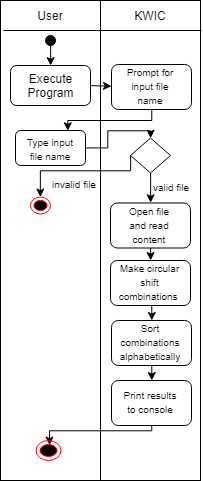

The diagram above was exported from draw.io. Its source (the exported page's mxGraphModel, read from the mxfile embedded in the PNG):
<mxGraphModel dx="449" dy="256" grid="1" gridSize="10" guides="1" tooltips="1" connect="1" arrows="1" fold="1" page="1" pageScale="1" pageWidth="827" pageHeight="1169" math="0" shadow="0">
  <root>
    <mxCell id="0" />
    <mxCell id="1" parent="0" />
    <mxCell id="4occgOn3oPnZl6UYDNCe-2" value="" style="rounded=0;whiteSpace=wrap;html=1;" vertex="1" parent="1">
      <mxGeometry x="130" y="60" width="100" height="480" as="geometry" />
    </mxCell>
    <mxCell id="4occgOn3oPnZl6UYDNCe-3" value="" style="rounded=0;whiteSpace=wrap;html=1;" vertex="1" parent="1">
      <mxGeometry x="230" y="60" width="100" height="480" as="geometry" />
    </mxCell>
    <mxCell id="4occgOn3oPnZl6UYDNCe-4" value="" style="endArrow=none;html=1;" edge="1" parent="1">
      <mxGeometry width="50" height="50" relative="1" as="geometry">
        <mxPoint x="133" y="90" as="sourcePoint" />
        <mxPoint x="331" y="90" as="targetPoint" />
      </mxGeometry>
    </mxCell>
    <mxCell id="4occgOn3oPnZl6UYDNCe-5" value="User" style="text;html=1;strokeColor=none;fillColor=none;align=center;verticalAlign=middle;whiteSpace=wrap;rounded=0;" vertex="1" parent="1">
      <mxGeometry x="160" y="65" width="40" height="20" as="geometry" />
    </mxCell>
    <mxCell id="4occgOn3oPnZl6UYDNCe-6" value="KWIC" style="text;html=1;strokeColor=none;fillColor=none;align=center;verticalAlign=middle;whiteSpace=wrap;rounded=0;" vertex="1" parent="1">
      <mxGeometry x="260" y="65" width="40" height="20" as="geometry" />
    </mxCell>
    <mxCell id="4occgOn3oPnZl6UYDNCe-7" value="" style="ellipse;whiteSpace=wrap;html=1;aspect=fixed;fillColor=#000000;" vertex="1" parent="1">
      <mxGeometry x="175" y="95" width="10" height="10" as="geometry" />
    </mxCell>
    <mxCell id="4occgOn3oPnZl6UYDNCe-18" style="edgeStyle=none;rounded=0;orthogonalLoop=1;jettySize=auto;html=1;exitX=0.5;exitY=0;exitDx=0;exitDy=0;startArrow=classic;startFill=1;endArrow=none;endFill=0;entryX=0.5;entryY=1;entryDx=0;entryDy=0;" edge="1" parent="1" source="4occgOn3oPnZl6UYDNCe-9" target="4occgOn3oPnZl6UYDNCe-7">
      <mxGeometry relative="1" as="geometry" />
    </mxCell>
    <mxCell id="4occgOn3oPnZl6UYDNCe-22" style="edgeStyle=none;rounded=0;orthogonalLoop=1;jettySize=auto;html=1;exitX=1;exitY=0.5;exitDx=0;exitDy=0;startArrow=none;startFill=0;endArrow=classic;endFill=1;" edge="1" parent="1" source="4occgOn3oPnZl6UYDNCe-9" target="4occgOn3oPnZl6UYDNCe-12">
      <mxGeometry relative="1" as="geometry" />
    </mxCell>
    <mxCell id="4occgOn3oPnZl6UYDNCe-9" value="" style="rounded=1;whiteSpace=wrap;html=1;fillColor=#FFFFFF;" vertex="1" parent="1">
      <mxGeometry x="140" y="125" width="80" height="40" as="geometry" />
    </mxCell>
    <mxCell id="4occgOn3oPnZl6UYDNCe-10" value="Execute Program" style="text;html=1;strokeColor=none;fillColor=none;align=center;verticalAlign=middle;whiteSpace=wrap;rounded=0;" vertex="1" parent="1">
      <mxGeometry x="160" y="135" width="40" height="20" as="geometry" />
    </mxCell>
    <mxCell id="4occgOn3oPnZl6UYDNCe-14" style="edgeStyle=none;rounded=0;orthogonalLoop=1;jettySize=auto;html=1;exitX=0.25;exitY=0;exitDx=0;exitDy=0;entryX=0.133;entryY=-0.2;entryDx=0;entryDy=0;entryPerimeter=0;startArrow=classic;startFill=1;endArrow=oval;endFill=1;" edge="1" parent="1" source="4occgOn3oPnZl6UYDNCe-12" target="4occgOn3oPnZl6UYDNCe-13">
      <mxGeometry relative="1" as="geometry" />
    </mxCell>
    <mxCell id="4occgOn3oPnZl6UYDNCe-25" style="edgeStyle=orthogonalEdgeStyle;rounded=0;orthogonalLoop=1;jettySize=auto;html=1;exitX=0.5;exitY=1;exitDx=0;exitDy=0;entryX=0.75;entryY=0;entryDx=0;entryDy=0;startArrow=none;startFill=0;endArrow=classic;endFill=1;" edge="1" parent="1" source="4occgOn3oPnZl6UYDNCe-12" target="4occgOn3oPnZl6UYDNCe-23">
      <mxGeometry relative="1" as="geometry">
        <Array as="points">
          <mxPoint x="281" y="180" />
          <mxPoint x="197" y="180" />
        </Array>
      </mxGeometry>
    </mxCell>
    <mxCell id="4occgOn3oPnZl6UYDNCe-12" value="" style="rounded=1;whiteSpace=wrap;html=1;fillColor=#FFFFFF;" vertex="1" parent="1">
      <mxGeometry x="241" y="124" width="80" height="45" as="geometry" />
    </mxCell>
    <mxCell id="4occgOn3oPnZl6UYDNCe-13" value="&lt;font style=&quot;font-size: 10px&quot;&gt;Prompt for input file name&lt;/font&gt;" style="text;html=1;strokeColor=none;fillColor=none;align=center;verticalAlign=middle;whiteSpace=wrap;rounded=0;" vertex="1" parent="1">
      <mxGeometry x="250" y="135" width="60" height="20" as="geometry" />
    </mxCell>
    <mxCell id="4occgOn3oPnZl6UYDNCe-36" style="edgeStyle=orthogonalEdgeStyle;rounded=0;orthogonalLoop=1;jettySize=auto;html=1;exitX=1;exitY=0.5;exitDx=0;exitDy=0;entryX=0.5;entryY=0;entryDx=0;entryDy=0;startArrow=none;startFill=0;endArrow=classic;endFill=1;" edge="1" parent="1" source="4occgOn3oPnZl6UYDNCe-23" target="4occgOn3oPnZl6UYDNCe-26">
      <mxGeometry relative="1" as="geometry">
        <Array as="points">
          <mxPoint x="237" y="207" />
          <mxPoint x="237" y="190" />
          <mxPoint x="280" y="190" />
        </Array>
      </mxGeometry>
    </mxCell>
    <mxCell id="4occgOn3oPnZl6UYDNCe-23" value="" style="rounded=1;whiteSpace=wrap;html=1;fillColor=#FFFFFF;" vertex="1" parent="1">
      <mxGeometry x="145" y="190" width="70" height="35" as="geometry" />
    </mxCell>
    <mxCell id="4occgOn3oPnZl6UYDNCe-24" value="&lt;span style=&quot;font-size: 10px&quot;&gt;Type input file name&lt;/span&gt;" style="text;html=1;strokeColor=none;fillColor=none;align=center;verticalAlign=middle;whiteSpace=wrap;rounded=0;" vertex="1" parent="1">
      <mxGeometry x="150" y="197.5" width="60" height="20" as="geometry" />
    </mxCell>
    <mxCell id="4occgOn3oPnZl6UYDNCe-30" style="edgeStyle=orthogonalEdgeStyle;rounded=0;orthogonalLoop=1;jettySize=auto;html=1;exitX=0.5;exitY=1;exitDx=0;exitDy=0;entryX=0.5;entryY=0;entryDx=0;entryDy=0;startArrow=none;startFill=0;endArrow=classic;endFill=1;" edge="1" parent="1" source="4occgOn3oPnZl6UYDNCe-26" target="4occgOn3oPnZl6UYDNCe-28">
      <mxGeometry relative="1" as="geometry" />
    </mxCell>
    <mxCell id="4occgOn3oPnZl6UYDNCe-37" style="edgeStyle=orthogonalEdgeStyle;rounded=0;orthogonalLoop=1;jettySize=auto;html=1;exitX=0;exitY=0.5;exitDx=0;exitDy=0;entryX=0.5;entryY=0;entryDx=0;entryDy=0;startArrow=none;startFill=0;endArrow=classic;endFill=1;" edge="1" parent="1" source="4occgOn3oPnZl6UYDNCe-26" target="4occgOn3oPnZl6UYDNCe-31">
      <mxGeometry relative="1" as="geometry">
        <Array as="points">
          <mxPoint x="260" y="230" />
          <mxPoint x="170" y="230" />
        </Array>
      </mxGeometry>
    </mxCell>
    <mxCell id="4occgOn3oPnZl6UYDNCe-26" value="" style="rhombus;whiteSpace=wrap;html=1;fillColor=#FFFFFF;" vertex="1" parent="1">
      <mxGeometry x="260" y="197.5" width="40" height="35" as="geometry" />
    </mxCell>
    <mxCell id="4occgOn3oPnZl6UYDNCe-40" style="edgeStyle=orthogonalEdgeStyle;rounded=0;orthogonalLoop=1;jettySize=auto;html=1;exitX=0.5;exitY=1;exitDx=0;exitDy=0;entryX=0.5;entryY=0;entryDx=0;entryDy=0;startArrow=none;startFill=0;endArrow=classic;endFill=1;" edge="1" parent="1" source="4occgOn3oPnZl6UYDNCe-28" target="4occgOn3oPnZl6UYDNCe-38">
      <mxGeometry relative="1" as="geometry" />
    </mxCell>
    <mxCell id="4occgOn3oPnZl6UYDNCe-28" value="" style="rounded=1;whiteSpace=wrap;html=1;fillColor=#FFFFFF;" vertex="1" parent="1">
      <mxGeometry x="240" y="262.5" width="80" height="45" as="geometry" />
    </mxCell>
    <mxCell id="4occgOn3oPnZl6UYDNCe-29" value="&lt;span style=&quot;font-size: 10px&quot;&gt;Open file and read content&lt;/span&gt;" style="text;html=1;strokeColor=none;fillColor=none;align=center;verticalAlign=middle;whiteSpace=wrap;rounded=0;" vertex="1" parent="1">
      <mxGeometry x="249" y="273.5" width="60" height="20" as="geometry" />
    </mxCell>
    <mxCell id="4occgOn3oPnZl6UYDNCe-31" value="" style="ellipse;html=1;shape=endState;fillColor=#000000;strokeColor=#ff0000;" vertex="1" parent="1">
      <mxGeometry x="160" y="256.5" width="20" height="17" as="geometry" />
    </mxCell>
    <mxCell id="4occgOn3oPnZl6UYDNCe-34" value="&lt;font style=&quot;font-size: 10px&quot;&gt;valid file&lt;/font&gt;" style="text;html=1;" vertex="1" parent="1">
      <mxGeometry x="281" y="232.5" width="50" height="30" as="geometry" />
    </mxCell>
    <mxCell id="4occgOn3oPnZl6UYDNCe-35" value="&lt;font style=&quot;font-size: 10px&quot;&gt;invalid file&lt;/font&gt;" style="text;html=1;" vertex="1" parent="1">
      <mxGeometry x="180" y="229.5" width="45" height="30" as="geometry" />
    </mxCell>
    <mxCell id="4occgOn3oPnZl6UYDNCe-44" style="edgeStyle=orthogonalEdgeStyle;rounded=0;orthogonalLoop=1;jettySize=auto;html=1;exitX=0.5;exitY=1;exitDx=0;exitDy=0;entryX=0.5;entryY=0;entryDx=0;entryDy=0;startArrow=none;startFill=0;endArrow=classic;endFill=1;" edge="1" parent="1" source="4occgOn3oPnZl6UYDNCe-38" target="4occgOn3oPnZl6UYDNCe-41">
      <mxGeometry relative="1" as="geometry" />
    </mxCell>
    <mxCell id="4occgOn3oPnZl6UYDNCe-38" value="" style="rounded=1;whiteSpace=wrap;html=1;fillColor=#FFFFFF;" vertex="1" parent="1">
      <mxGeometry x="240" y="320" width="80" height="45" as="geometry" />
    </mxCell>
    <mxCell id="4occgOn3oPnZl6UYDNCe-39" value="&lt;span style=&quot;font-size: 10px&quot;&gt;Make circular shift combinations&amp;nbsp;&lt;/span&gt;" style="text;html=1;strokeColor=none;fillColor=none;align=center;verticalAlign=middle;whiteSpace=wrap;rounded=0;" vertex="1" parent="1">
      <mxGeometry x="249" y="331" width="60" height="20" as="geometry" />
    </mxCell>
    <mxCell id="4occgOn3oPnZl6UYDNCe-47" style="edgeStyle=orthogonalEdgeStyle;rounded=0;orthogonalLoop=1;jettySize=auto;html=1;exitX=0.5;exitY=1;exitDx=0;exitDy=0;entryX=0.5;entryY=0;entryDx=0;entryDy=0;startArrow=none;startFill=0;endArrow=classic;endFill=1;" edge="1" parent="1" source="4occgOn3oPnZl6UYDNCe-41" target="4occgOn3oPnZl6UYDNCe-45">
      <mxGeometry relative="1" as="geometry" />
    </mxCell>
    <mxCell id="4occgOn3oPnZl6UYDNCe-41" value="" style="rounded=1;whiteSpace=wrap;html=1;fillColor=#FFFFFF;" vertex="1" parent="1">
      <mxGeometry x="241" y="380" width="80" height="45" as="geometry" />
    </mxCell>
    <mxCell id="4occgOn3oPnZl6UYDNCe-42" value="&lt;span style=&quot;font-size: 10px&quot;&gt;Sort combinations alphabetically&lt;/span&gt;" style="text;html=1;strokeColor=none;fillColor=none;align=center;verticalAlign=middle;whiteSpace=wrap;rounded=0;" vertex="1" parent="1">
      <mxGeometry x="250" y="391" width="60" height="20" as="geometry" />
    </mxCell>
    <mxCell id="4occgOn3oPnZl6UYDNCe-49" style="edgeStyle=orthogonalEdgeStyle;rounded=0;orthogonalLoop=1;jettySize=auto;html=1;entryX=0.56;entryY=0.229;entryDx=0;entryDy=0;entryPerimeter=0;startArrow=none;startFill=0;endArrow=classic;endFill=1;" edge="1" parent="1" source="4occgOn3oPnZl6UYDNCe-45" target="4occgOn3oPnZl6UYDNCe-48">
      <mxGeometry relative="1" as="geometry">
        <Array as="points">
          <mxPoint x="281" y="490" />
          <mxPoint x="179" y="490" />
        </Array>
      </mxGeometry>
    </mxCell>
    <mxCell id="4occgOn3oPnZl6UYDNCe-45" value="" style="rounded=1;whiteSpace=wrap;html=1;fillColor=#FFFFFF;" vertex="1" parent="1">
      <mxGeometry x="241" y="440" width="80" height="45" as="geometry" />
    </mxCell>
    <mxCell id="4occgOn3oPnZl6UYDNCe-46" value="&lt;span style=&quot;font-size: 10px&quot;&gt;Print results to console&lt;/span&gt;" style="text;html=1;strokeColor=none;fillColor=none;align=center;verticalAlign=middle;whiteSpace=wrap;rounded=0;" vertex="1" parent="1">
      <mxGeometry x="250" y="451" width="60" height="20" as="geometry" />
    </mxCell>
    <mxCell id="4occgOn3oPnZl6UYDNCe-48" value="" style="ellipse;html=1;shape=endState;fillColor=#000000;strokeColor=#ff0000;" vertex="1" parent="1">
      <mxGeometry x="165" y="500" width="25" height="20" as="geometry" />
    </mxCell>
  </root>
</mxGraphModel>